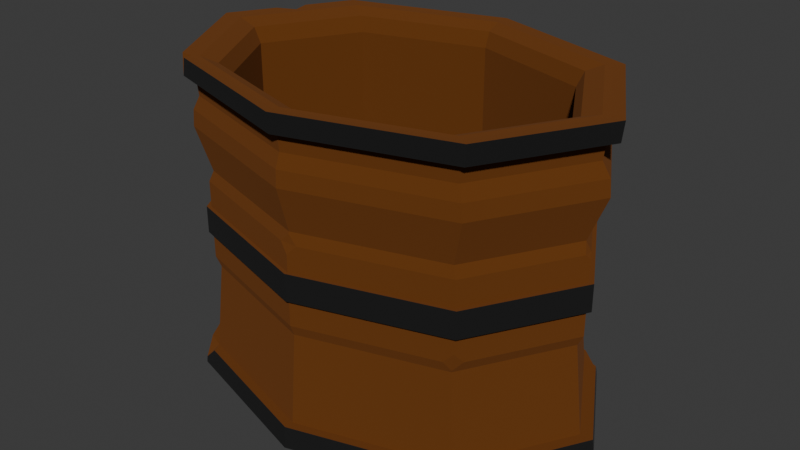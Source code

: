 # Source: catchBarrel.blend  (saved by Blender 4.5.90; exported with 4.5.12 LTS)
import bpy
from mathutils import Matrix  # noqa: F401  (used for matrix-valued properties, if any)

bpy.ops.wm.read_factory_settings(use_empty=True)
scene = bpy.context.scene
scene.name = 'Scene'

# ---- collections
col_collection = bpy.data.collections.new('Collection'); scene.collection.children.link(col_collection)

# ---- materials (node trees are filled in below, after node groups)
mat_material = bpy.data.materials.new('Material')
mat_material.alpha_threshold = 0.0
mat_material.roughness = 0.5
mat_material.line_color = (0.0, 0.0, 0.0, 1.0)
mat_material_002 = bpy.data.materials.new('Material.002')

# ---- material node trees
mat_material.use_nodes = True; mat_material.node_tree.nodes.clear()
_N = mat_material.node_tree.nodes; _L = mat_material.node_tree.links
n0 = _N.new('ShaderNodeOutputMaterial'); n0.name = 'Material Output'; n0.location = (200, 100)
n1 = _N.new('ShaderNodeBsdfPrincipled'); n1.name = 'Principled BSDF'; n1.location = (-200, 100)
n1.inputs[0].default_value = (0.1753, 0.05394, 0.006401, 1.0)
n1.inputs[1].default_value = 0.3591
n1.inputs[2].default_value = 1.0
n1.inputs[3].default_value = 1.45
n1.inputs[7].default_value = 0.2682
_L.new(n1.outputs[0], n0.inputs[0])
n0.is_active_output = True
mat_material_002.use_nodes = True; mat_material_002.node_tree.nodes.clear()
_N = mat_material_002.node_tree.nodes; _L = mat_material_002.node_tree.links
n0 = _N.new('ShaderNodeBsdfPrincipled'); n0.name = 'Principled BSDF'; n0.location = (-183, 86)
n0.inputs[0].default_value = (0.02475, 0.02475, 0.02475, 1.0)
n0.inputs[1].default_value = 0.3955
n0.inputs[2].default_value = 0.2864
n1 = _N.new('ShaderNodeOutputMaterial'); n1.name = 'Material Output'; n1.location = (217, 86)
_L.new(n0.outputs[0], n1.inputs[0])
n1.is_active_output = True

# ---- world
world_world = bpy.data.worlds.new('World'); scene.world = world_world
world_world.use_nodes = True; world_world.node_tree.nodes.clear()
_N = world_world.node_tree.nodes; _L = world_world.node_tree.links
n0 = _N.new('ShaderNodeOutputWorld'); n0.name = 'World Output'; n0.location = (200, 100)
n1 = _N.new('ShaderNodeBackground'); n1.name = 'Background'; n1.location = (-200, 100)
n1.inputs[0].default_value = (0.05088, 0.05088, 0.05088, 1.0)
_L.new(n1.outputs[0], n0.inputs[0])
n0.is_active_output = True
world_world.color = (0.05088, 0.05088, 0.05088)
world_world.sun_shadow_jitter_overblur = 0.0

# ---- meshes
me_cylinder = bpy.data.meshes.new('Cylinder')
me_cylinder.from_pydata([(-0.5529, 1.576e-07, 0.001935), (0.3551, 0.2581, 0.3693), (-0.391, 0.2842, 0.001935), (0.3642, 0.2648, 0.4356), (-1.627e-08, 0.4019, 0.001935), (-1.472e-08, 0.3745, 0.3685), (0.391, 0.2842, 0.001935), (-0.3706, 0.1116, 0.03184), (0.5529, 2.06e-07, 0.001935), (-0.3642, 0.2648, 0.3685), (0.391, -0.2842, 0.001935), (-0.3642, 0.2648, 0.4356), (1.887e-08, -0.4019, 0.001935), (-0.5022, 1.574e-07, 0.4348), (-0.391, -0.2842, 0.001935), (-0.5151, 1.571e-07, 0.3685), (-0.3849, 0.2798, 0.7541), (-0.5498, 1.577e-07, 0.8019), (-1.626e-08, 0.3997, 0.8019), (0.3888, 0.2826, 0.8019), (0.5498, 2.057e-07, 0.8019), (0.3888, -0.2826, 0.8019), (1.869e-08, -0.3997, 0.8019), (-0.307, 0.2232, 0.03184), (-0.4342, 1.612e-07, 0.03184), (-1.224e-08, 0.3156, 0.03184), (0.307, 0.2232, 0.03184), (0.4342, 1.991e-07, 0.03184), (0.307, -0.2232, 0.03184), (1.535e-08, -0.3156, 0.03184), (-0.307, -0.2232, 0.03184), (-0.5022, 1.574e-07, 0.3039), (-0.3551, 0.2581, 0.5003), (-0.3551, 0.2581, 0.3039), (-1.435e-08, 0.3651, 0.5003), (-1.435e-08, 0.3651, 0.3039), (0.3551, 0.2581, 0.5003), (0.5022, 2.013e-07, 0.3039), (0.3551, -0.2581, 0.5003), (1.757e-08, -0.3651, 0.3039), (-0.3551, -0.2581, 0.5003), (-0.3551, -0.2581, 0.3039), (-0.3454, -0.2511, 0.2772), (-0.4884, 1.578e-07, 0.2772), (-0.3454, -0.2511, 0.5269), (-0.3888, 0.2826, 0.8019), (1.698e-08, -0.355, 0.2772), (1.698e-08, -0.355, 0.5269), (0.3454, -0.2511, 0.2772), (0.3454, -0.2511, 0.5269), (0.4884, 2.005e-07, 0.2772), (0.4884, 2.005e-07, 0.5269), (0.3454, 0.2511, 0.2772), (0.3454, 0.2511, 0.5269), (-1.406e-08, 0.355, 0.2772), (-1.406e-08, 0.355, 0.5269), (-0.3454, 0.2511, 0.2772), (-0.3454, 0.2511, 0.5269), (-0.5146, 1.575e-07, 0.7554), (-0.4436, 0.1336, 0.8005), (-1.61e-08, 0.3957, 0.7541), (0.3849, 0.2798, 0.7541), (0.5444, 2.053e-07, 0.7541), (0.3849, -0.2798, 0.7541), (1.85e-08, -0.3957, 0.7541), (-0.3849, -0.2798, 0.7541), (-0.3675, 0.2672, 0.8005), (-0.5197, 1.574e-07, 0.8005), (-1.496e-08, 0.3778, 0.8005), (0.3675, 0.2672, 0.8005), (0.5197, 2.029e-07, 0.8005), (0.3675, -0.2672, 0.8005), (1.807e-08, -0.3778, 0.8005), (-0.3675, -0.2672, 0.8005), (-0.3639, -0.2645, 0.7554), (-0.5444, 1.577e-07, 0.7541), (1.789e-08, -0.3741, 0.7554), (0.3639, -0.2645, 0.7554), (0.5146, 2.025e-07, 0.7554), (0.3639, 0.2645, 0.7554), (-1.481e-08, 0.3741, 0.7554), (-0.3639, 0.2645, 0.7554), (-0.3634, 0.2642, 0.0545), (-1.479e-08, 0.3736, 0.0545), (0.3634, 0.2642, 0.0545), (0.5139, 2.024e-07, 0.0545), (0.3634, -0.2642, 0.0545), (1.787e-08, -0.3736, 0.0545), (-0.3634, -0.2642, 0.0545), (-0.5467, 1.577e-07, 0.05612), (-0.5197, 1.574e-07, 0.003561), (-0.3675, 0.2672, 0.003561), (-1.496e-08, 0.3778, 0.003561), (0.3675, 0.2672, 0.003561), (0.5197, 2.029e-07, 0.003561), (0.3675, -0.2672, 0.003561), (1.807e-08, -0.3778, 0.003561), (-0.3675, -0.2672, 0.003561), (-0.5139, 1.575e-07, 0.0545), (-1.609e-08, 0.3974, 0.05612), (0.5467, 2.055e-07, 0.05612), (0.3866, -0.281, 0.05612), (1.865e-08, -0.3974, 0.05612), (-0.4995, 1.583e-07, 0.8005), (-0.4342, 1.612e-07, 0.7486), (-0.4533, 1.602e-07, 0.7853), (-0.307, 0.2232, 0.7486), (-0.3534, 0.2569, 0.8005), (-0.3206, 0.233, 0.7853), (-1.224e-08, 0.3156, 0.7486), (-1.433e-08, 0.3635, 0.8005), (-1.304e-08, 0.3296, 0.7853), (0.307, 0.2232, 0.7486), (0.3534, 0.2569, 0.8005), (0.3206, 0.233, 0.7853), (0.4342, 1.991e-07, 0.7486), (0.4995, 2.02e-07, 0.8005), (0.4533, 2.002e-07, 0.7853), (0.307, -0.2232, 0.7486), (0.3534, -0.2569, 0.8005), (0.3206, -0.233, 0.7853), (1.535e-08, -0.3156, 0.7486), (1.745e-08, -0.3635, 0.8005), (1.607e-08, -0.3296, 0.7853), (-0.307, -0.2232, 0.7486), (-0.3534, -0.2569, 0.8005), (-0.3206, -0.233, 0.7853), (0.5151, 2.021e-07, 0.4356), (0.5151, 2.021e-07, 0.3685), (0.3642, -0.2648, 0.4356), (0.3551, -0.2581, 0.3693), (1.757e-08, -0.3651, 0.4348), (1.757e-08, -0.3651, 0.3693), (-0.3551, -0.2581, 0.4348), (-0.3551, -0.2581, 0.3693), (0.3551, 0.2581, 0.4348), (0.5022, 2.013e-07, 0.4348), (-0.3551, 0.2581, 0.4348), (-1.435e-08, 0.3651, 0.4348), (-0.5022, 1.574e-07, 0.3693), (-0.3551, 0.2581, 0.3693), (0.3642, 0.2648, 0.3685), (0.5022, 2.013e-07, 0.3693), (-1.435e-08, 0.3651, 0.3693), (0.3642, -0.2648, 0.3685), (0.3551, -0.2581, 0.4348), (1.802e-08, -0.3745, 0.3685), (1.802e-08, -0.3745, 0.4356), (-0.3642, -0.2648, 0.3685), (-0.3642, -0.2648, 0.4356), (-0.5104, -0.008311, 0.4356), (-0.5056, 1.573e-07, 0.435), (-0.5104, 0.008311, 0.4356), (-0.5151, 1.571e-07, 0.4261), (-0.5022, 1.574e-07, 0.4542), (-0.4794, -0.04002, 0.5003), (-0.4884, 1.578e-07, 0.5268), (-0.4794, 0.04002, 0.5003), (0.02235, -0.3583, 0.5003), (1.709e-08, -0.3568, 0.5221), (-0.02235, -0.3583, 0.5003), (1.757e-08, -0.3651, 0.4769), (0.3551, -0.2581, 0.3275), (0.3324, -0.265, 0.3039), (0.3472, -0.2524, 0.2823), (0.3668, -0.2376, 0.3039), (0.3551, 0.2581, 0.3245), (0.3653, 0.2402, 0.3039), (0.3482, 0.2531, 0.285), (0.3353, 0.2641, 0.3039), (-1.472e-08, 0.3745, 0.4288), (-0.006588, 0.3725, 0.4356), (-1.445e-08, 0.3676, 0.435), (0.006588, 0.3725, 0.4356), (-0.4392, 0.1322, 0.7554), (-0.4646, 0.1399, 0.7541), (-0.4265, 0.1284, 0.8005), (-0.387, 0.1165, 0.7853), (-0.3706, 0.1116, 0.7486), (-0.4169, 0.1255, 0.5269), (-0.4172, 0.1491, 0.5003), (-0.4876, 0.1092, 0.8019), (-0.4437, 0.1336, 0.8006), (-0.451, 0.1734, 0.8019), (-0.4657, 0.1402, 0.7651), (-0.3849, -0.2798, 0.7541), (-0.3676, -0.289, 0.8019), (-0.3675, -0.2672, 0.8005), (-0.3977, -0.2669, 0.8019), (0.4963, 0.01042, 0.5003), (0.4884, 2.005e-07, 0.5269), (0.4963, -0.01042, 0.5003), (0.5022, 2.013e-07, 0.4883), (0.3896, 0.2832, 0.01896), (0.3508, 0.2918, 0.05612), (0.3634, 0.2642, 0.0545), (0.4051, 0.2486, 0.05612), (-0.3904, 0.2838, 0.009524), (-0.4098, 0.2403, 0.05612), (-0.3634, 0.2642, 0.0545), (-0.3417, 0.2945, 0.05612), (-0.3897, -0.2833, 0.01755), (-0.3495, -0.2922, 0.05612), (-0.3634, -0.2642, 0.0545), (-0.4058, -0.2473, 0.05612), (-0.5092, 1.576e-07, 0.7084), (-0.3601, 0.2617, 0.7084), (-1.465e-08, 0.3701, 0.7084), (0.3601, 0.2617, 0.7084), (0.5092, 2.021e-07, 0.7084), (0.3601, -0.2617, 0.7084), (1.77e-08, -0.3701, 0.7084), (-0.3601, -0.2617, 0.7084), (-0.4346, 0.1309, 0.7084), (-0.3728, 0.2723, 0.6366), (-0.3711, 0.2707, 0.6767), (0.002881, 0.3854, 0.6366), (0.002117, 0.3831, 0.6767), (0.3786, 0.2723, 0.6366), (0.3754, 0.2707, 0.6766), (0.5342, -0.0008674, 0.6366), (0.5301, -0.0006393, 0.6766), (0.3786, -0.274, 0.6366), (0.3754, -0.272, 0.6766), (0.002881, -0.3871, 0.6366), (0.002119, -0.3844, 0.6766), (-0.3728, -0.274, 0.6366), (-0.3712, -0.272, 0.6767), (-0.4507, 0.1357, 0.6366), (-0.4485, 0.135, 0.6767), (-0.5258, -0.0006371, 0.6767), (-0.5285, -0.0008673, 0.6366)], [], [(16, 45, 18, 60), (60, 18, 19, 61), (61, 19, 20, 62), (62, 20, 21, 63), (63, 21, 22, 64), (128, 127, 129, 144), (90, 91, 92, 93, 94, 95, 96, 97), (32, 180, 179, 57), (31, 139, 140, 33), (146, 147, 149, 148), (39, 132, 134, 41), (144, 129, 147, 146), (141, 3, 127, 128), (23, 7, 24, 30, 29, 28, 27, 26, 25), (33, 140, 143, 35), (41, 134, 139, 31), (103, 176, 59, 67), (88, 42, 43, 98), (87, 46, 42, 88), (86, 48, 46, 87), (85, 50, 48, 86), (84, 52, 50, 85), (83, 54, 52, 84), (138, 34, 36, 135), (82, 56, 54, 83), (137, 32, 34, 138), (98, 43, 56, 82), (41, 31, 43, 42), (39, 41, 42, 46), (36, 34, 55, 53), (33, 35, 54, 56), (34, 32, 57, 55), (31, 33, 56, 43), (212, 74, 58, 205), (211, 76, 74, 212), (210, 77, 76, 211), (209, 78, 77, 210), (208, 79, 78, 209), (207, 80, 79, 208), (206, 81, 80, 207), (213, 174, 81, 206), (18, 45, 66, 68), (19, 18, 68, 69), (20, 19, 69, 70), (21, 20, 70, 71), (22, 21, 71, 72), (65, 75, 58, 74), (64, 65, 74, 76), (63, 64, 76, 77), (62, 63, 77, 78), (61, 62, 78, 79), (60, 61, 79, 80), (16, 60, 80, 81), (175, 16, 81, 174), (8, 100, 101, 10), (10, 101, 102, 12), (0, 2, 91, 90), (2, 4, 92, 91), (4, 6, 93, 92), (6, 8, 94, 93), (8, 10, 95, 94), (10, 12, 96, 95), (12, 14, 97, 96), (14, 0, 90, 97), (101, 100, 85, 86), (102, 101, 86, 87), (176, 103, 105, 177), (177, 105, 104, 178), (110, 107, 108, 111), (111, 108, 106, 109), (113, 110, 111, 114), (114, 111, 109, 112), (116, 113, 114, 117), (117, 114, 112, 115), (119, 116, 117, 120), (120, 117, 115, 118), (122, 119, 120, 123), (123, 120, 118, 121), (125, 122, 123, 126), (126, 123, 121, 124), (103, 125, 126, 105), (105, 126, 124, 104), (178, 104, 24, 7), (176, 107, 66, 59), (104, 124, 30, 24), (125, 103, 67, 73), (107, 110, 68, 66), (109, 106, 23, 25), (110, 113, 69, 68), (112, 109, 25, 26), (113, 116, 70, 69), (115, 112, 26, 27), (116, 119, 71, 70), (118, 115, 27, 28), (119, 122, 72, 71), (121, 118, 28, 29), (122, 125, 73, 72), (124, 121, 29, 30), (127, 3, 135, 136), (108, 177, 178, 106), (15, 9, 140, 139), (141, 128, 142, 1), (106, 178, 7, 23), (9, 5, 143, 140), (5, 141, 1, 143), (128, 144, 130, 142), (129, 127, 136, 145), (144, 146, 132, 130), (147, 129, 145, 131), (146, 148, 134, 132), (149, 147, 131, 133), (148, 15, 139, 134), (150, 151, 152, 153), (15, 153, 152, 11, 9), (151, 150, 149, 133, 13), (11, 152, 151, 13, 137), (148, 149, 150, 153, 15), (154, 155, 156, 157), (13, 154, 157, 180, 32, 137), (180, 157, 156, 179), (133, 40, 155, 154, 13), (156, 155, 40, 44), (158, 159, 160, 161), (145, 38, 158, 161, 131), (131, 161, 160, 40, 133), (159, 158, 38, 49, 47), (40, 160, 159, 47, 44), (162, 163, 164, 165), (37, 142, 130, 162, 165), (37, 165, 164, 48, 50), (163, 162, 130, 132, 39), (164, 163, 39, 46, 48), (166, 167, 168, 169), (35, 143, 1, 166, 169), (35, 169, 168, 52, 54), (167, 166, 1, 142, 37), (168, 167, 37, 50, 52), (170, 171, 172, 173), (5, 170, 173, 3, 141), (3, 173, 172, 138, 135), (9, 11, 171, 170, 5), (172, 171, 11, 137, 138), (107, 176, 177, 108), (75, 175, 174, 58), (205, 58, 174, 213), (181, 182, 183, 184), (75, 17, 181, 184, 175), (182, 181, 17, 67, 59), (175, 184, 183, 45, 16), (45, 183, 182, 59, 66), (185, 186, 187, 188), (65, 185, 188, 17, 75), (17, 188, 187, 73, 67), (64, 22, 186, 185, 65), (187, 186, 22, 72, 73), (189, 190, 191, 192), (135, 36, 189, 192, 136), (136, 192, 191, 38, 145), (190, 189, 36, 53, 51), (38, 191, 190, 51, 49), (193, 194, 195, 196), (6, 193, 196, 100, 8), (100, 196, 195, 84, 85), (4, 99, 194, 193, 6), (195, 194, 99, 83, 84), (197, 198, 199, 200), (2, 197, 200, 99, 4), (99, 200, 199, 82, 83), (0, 89, 198, 197, 2), (199, 198, 89, 98, 82), (201, 202, 203, 204), (14, 201, 204, 89, 0), (89, 204, 203, 88, 98), (12, 102, 202, 201, 14), (203, 202, 102, 87, 88), (227, 230, 231, 226), (225, 227, 226, 224), (223, 225, 224, 222), (221, 223, 222, 220), (219, 221, 220, 218), (217, 219, 218, 216), (215, 217, 216, 214), (229, 215, 214, 228), (230, 229, 228, 231), (179, 228, 214, 57), (215, 206, 207, 217), (57, 214, 216, 55), (229, 213, 206, 215), (217, 207, 208, 219), (55, 216, 218, 53), (219, 208, 209, 221), (53, 218, 220, 51), (221, 209, 210, 223), (51, 220, 222, 49), (223, 210, 211, 225), (49, 222, 224, 47), (225, 211, 212, 227), (47, 224, 226, 44), (227, 212, 205, 230), (44, 226, 231, 156), (156, 231, 228, 179), (230, 205, 213, 229)])
me_cylinder.polygons.foreach_set('material_index', [1, 1, 1, 1, 1, 1, 0, 0, 0, 1, 0, 1, 1, 0, 0, 0, 0, 0, 0, 0, 0, 0, 0, 0, 0, 0, 0, 0, 0, 0, 0, 0, 0, 0, 0, 0, 0, 0, 0, 0, 0, 0, 0, 0, 0, 0, 0, 0, 0, 0, 0, 0, 0, 0, 1, 1, 0, 0, 0, 0, 0, 0, 0, 0, 0, 0, 0, 0, 0, 0, 0, 0, 0, 0, 0, 0, 0, 0, 0, 0, 0, 0, 0, 0, 0, 0, 0, 0, 0, 0, 0, 0, 0, 0, 0, 0, 0, 0, 0, 0, 0, 0, 0, 0, 0, 0, 0, 0, 0, 0, 0, 0, 0, 1, 0, 0, 1, 0, 0, 0, 0, 0, 0, 0, 0, 0, 0, 0, 0, 0, 0, 0, 0, 0, 0, 0, 0, 0, 1, 0, 1, 0, 0, 0, 0, 0, 1, 0, 1, 0, 0, 1, 0, 1, 0, 0, 0, 0, 0, 0, 0, 1, 0, 1, 0, 0, 1, 0, 1, 0, 0, 1, 0, 1, 0, 0, 0, 0, 0, 0, 0, 0, 0, 0, 0, 0, 0, 0, 0, 0, 0, 0, 0, 0, 0, 0, 0, 0, 0, 0, 0, 0])
_uv = me_cylinder.uv_layers.new(name='UVMap')
_uv.uv.foreach_set('vector', [0.875, 0.9725, 0.875, 1.0, 0.75, 1.0, 0.75, 0.9725, 0.75, 0.9725, 0.75, 1.0, 0.625, 1.0, 0.625, 0.9725, 0.625, 0.9725, 0.625, 1.0, 0.5, 1.0, 0.5, 0.9725, 0.5, 0.9725, 0.5, 1.0, 0.375, 1.0, 0.375, 0.9725, 0.375, 0.9725, 0.375, 1.0, 0.25, 1.0, 0.25, 0.9725, 0.5, 0.7287, 0.5, 0.7713, 0.375, 0.7713, 0.375, 0.7287, 0.75, 0.49, 0.9197, 0.4197, 0.99, 0.25, 0.9197, 0.08029, 0.75, 0.01, 0.5803, 0.08029, 0.51, 0.25, 0.5803, 0.4197, 0.875, 0.8138, 0.9278, 0.8138, 0.9375, 0.8333, 0.875, 0.8333, 1.0, 0.6862, 1.0, 0.7287, 0.875, 0.7287, 0.875, 0.6862, 0.25, 0.7287, 0.25, 0.7713, 0.125, 0.7713, 0.125, 0.7287, 0.25, 0.6862, 0.25, 0.7287, 0.125, 0.7287, 0.125, 0.6862, 0.375, 0.7287, 0.375, 0.7713, 0.25, 0.7713, 0.25, 0.7287, 0.625, 0.7287, 0.625, 0.7713, 0.5, 0.7713, 0.5, 0.7287, 0.3918, 0.3918, 0.3209, 0.4211, 0.25, 0.4505, 0.1082, 0.3918, 0.04951, 0.25, 0.1082, 0.1082, 0.25, 0.04951, 0.3918, 0.1082, 0.4505, 0.25, 0.875, 0.6862, 0.875, 0.7287, 0.75, 0.7287, 0.75, 0.6862, 0.125, 0.6862, 0.125, 0.7287, 0.0, 0.7287, 0.0, 0.6862, 0.25, 0.4807, 0.3316, 0.4469, 0.3349, 0.4549, 0.25, 0.49, 0.125, 0.531, 0.125, 0.6667, 0.0, 0.6667, 0.0, 0.531, 0.25, 0.531, 0.25, 0.6667, 0.125, 0.6667, 0.125, 0.531, 0.375, 0.531, 0.375, 0.6667, 0.25, 0.6667, 0.25, 0.531, 0.5, 0.531, 0.5, 0.6667, 0.375, 0.6667, 0.375, 0.531, 0.625, 0.531, 0.625, 0.6667, 0.5, 0.6667, 0.5, 0.531, 0.75, 0.531, 0.75, 0.6667, 0.625, 0.6667, 0.625, 0.531, 0.75, 0.7713, 0.75, 0.8138, 0.625, 0.8138, 0.625, 0.7713, 0.875, 0.531, 0.875, 0.6667, 0.75, 0.6667, 0.75, 0.531, 0.875, 0.7713, 0.875, 0.8138, 0.75, 0.8138, 0.75, 0.7713, 1.0, 0.531, 1.0, 0.6667, 0.875, 0.6667, 0.875, 0.531, 0.125, 0.6862, 0.0, 0.6862, 0.0, 0.6667, 0.125, 0.6667, 0.25, 0.6862, 0.125, 0.6862, 0.125, 0.6667, 0.25, 0.6667, 0.625, 0.8138, 0.75, 0.8138, 0.75, 0.8333, 0.625, 0.8333, 0.875, 0.6862, 0.75, 0.6862, 0.75, 0.6667, 0.875, 0.6667, 0.75, 0.8138, 0.875, 0.8138, 0.875, 0.8333, 0.75, 0.8333, 1.0, 0.6862, 0.875, 0.6862, 0.875, 0.6667, 1.0, 0.6667, 0.125, 0.9439, 0.125, 0.9725, 0.0, 0.9725, 0.0, 0.9439, 0.25, 0.9439, 0.25, 0.9725, 0.125, 0.9725, 0.125, 0.9439, 0.375, 0.9439, 0.375, 0.9725, 0.25, 0.9725, 0.25, 0.9439, 0.5, 0.9439, 0.5, 0.9725, 0.375, 0.9725, 0.375, 0.9439, 0.625, 0.9439, 0.625, 0.9725, 0.5, 0.9725, 0.5, 0.9439, 0.75, 0.9439, 0.75, 0.9725, 0.625, 0.9725, 0.625, 0.9439, 0.875, 0.9439, 0.875, 0.9725, 0.75, 0.9725, 0.75, 0.9439, 0.9375, 0.9439, 0.9375, 0.9725, 0.875, 0.9725, 0.875, 0.9439, 0.75, 1.0, 0.875, 1.0, 0.875, 1.0, 0.75, 1.0, 0.625, 1.0, 0.75, 1.0, 0.75, 1.0, 0.625, 1.0, 0.5, 1.0, 0.625, 1.0, 0.625, 1.0, 0.5, 1.0, 0.375, 1.0, 0.5, 1.0, 0.5, 1.0, 0.375, 1.0, 0.25, 1.0, 0.375, 1.0, 0.375, 1.0, 0.25, 1.0, 0.125, 0.9725, 0.0, 0.9725, 0.0, 0.9725, 0.125, 0.9725, 0.25, 0.9725, 0.125, 0.9725, 0.125, 0.9725, 0.25, 0.9725, 0.375, 0.9725, 0.25, 0.9725, 0.25, 0.9725, 0.375, 0.9725, 0.5, 0.9725, 0.375, 0.9725, 0.375, 0.9725, 0.5, 0.9725, 0.625, 0.9725, 0.5, 0.9725, 0.5, 0.9725, 0.625, 0.9725, 0.75, 0.9725, 0.625, 0.9725, 0.625, 0.9725, 0.75, 0.9725, 0.875, 0.9725, 0.75, 0.9725, 0.75, 0.9725, 0.875, 0.9725, 0.9375, 0.9725, 0.875, 0.9725, 0.875, 0.9725, 0.9375, 0.9725, 0.5, 0.5, 0.5, 0.531, 0.375, 0.531, 0.375, 0.5, 0.375, 0.5, 0.375, 0.531, 0.25, 0.531, 0.25, 0.5, 1.0, 0.5, 0.875, 0.5, 0.875, 0.5, 1.0, 0.5, 0.875, 0.5, 0.75, 0.5, 0.75, 0.5, 0.875, 0.5, 0.75, 0.5, 0.625, 0.5, 0.625, 0.5, 0.75, 0.5, 0.625, 0.5, 0.5, 0.5, 0.5, 0.5, 0.625, 0.5, 0.5, 0.5, 0.375, 0.5, 0.375, 0.5, 0.5, 0.5, 0.375, 0.5, 0.25, 0.5, 0.25, 0.5, 0.375, 0.5, 0.25, 0.5, 0.125, 0.5, 0.125, 0.5, 0.25, 0.5, 0.125, 0.5, 0.0, 0.5, 0.0, 0.5, 0.125, 0.5, 0.375, 0.531, 0.5, 0.531, 0.5, 0.531, 0.375, 0.531, 0.25, 0.531, 0.375, 0.531, 0.375, 0.531, 0.25, 0.531, 0.3316, 0.4469, 0.25, 0.4807, 0.25, 0.4505, 0.3209, 0.4211, 0.3209, 0.4211, 0.25, 0.4505, 0.25, 0.4505, 0.3209, 0.4211, 0.4809, 0.25, 0.4132, 0.4132, 0.3918, 0.3918, 0.4505, 0.25, 0.4505, 0.25, 0.3918, 0.3918, 0.3918, 0.3918, 0.4505, 0.25, 0.4132, 0.08682, 0.4809, 0.25, 0.4505, 0.25, 0.3918, 0.1082, 0.3918, 0.1082, 0.4505, 0.25, 0.4505, 0.25, 0.3918, 0.1082, 0.25, 0.01933, 0.4132, 0.08682, 0.3918, 0.1082, 0.25, 0.04951, 0.25, 0.04951, 0.3918, 0.1082, 0.3918, 0.1082, 0.25, 0.04951, 0.08682, 0.08682, 0.25, 0.01933, 0.25, 0.04951, 0.1082, 0.1082, 0.1082, 0.1082, 0.25, 0.04951, 0.25, 0.04951, 0.1082, 0.1082, 0.01907, 0.25, 0.08682, 0.08682, 0.1082, 0.1082, 0.04951, 0.25, 0.04951, 0.25, 0.1082, 0.1082, 0.1082, 0.1082, 0.04951, 0.25, 0.08682, 0.4132, 0.01907, 0.25, 0.04951, 0.25, 0.1082, 0.3918, 0.1082, 0.3918, 0.04951, 0.25, 0.04951, 0.25, 0.1082, 0.3918, 0.25, 0.4807, 0.08682, 0.4132, 0.1082, 0.3918, 0.25, 0.4505, 0.25, 0.4505, 0.1082, 0.3918, 0.1082, 0.3918, 0.25, 0.4505, 0.3209, 0.4211, 0.25, 0.4505, 0.25, 0.4505, 0.3209, 0.4211, 0.3316, 0.4469, 0.4132, 0.4132, 0.4197, 0.4197, 0.3349, 0.4549, 0.25, 0.4505, 0.1082, 0.3918, 0.1082, 0.3918, 0.25, 0.4505, 0.08682, 0.4132, 0.25, 0.4807, 0.25, 0.49, 0.08029, 0.4197, 0.4132, 0.4132, 0.4809, 0.25, 0.49, 0.25, 0.4197, 0.4197, 0.4505, 0.25, 0.3918, 0.3918, 0.3918, 0.3918, 0.4505, 0.25, 0.4809, 0.25, 0.4132, 0.08682, 0.4197, 0.08029, 0.49, 0.25, 0.3918, 0.1082, 0.4505, 0.25, 0.4505, 0.25, 0.3918, 0.1082, 0.4132, 0.08682, 0.25, 0.01933, 0.25, 0.01, 0.4197, 0.08029, 0.25, 0.04951, 0.3918, 0.1082, 0.3918, 0.1082, 0.25, 0.04951, 0.25, 0.01933, 0.08682, 0.08682, 0.08029, 0.08029, 0.25, 0.01, 0.1082, 0.1082, 0.25, 0.04951, 0.25, 0.04951, 0.1082, 0.1082, 0.08682, 0.08682, 0.01907, 0.25, 0.01, 0.25, 0.08029, 0.08029, 0.04951, 0.25, 0.1082, 0.1082, 0.1082, 0.1082, 0.04951, 0.25, 0.01907, 0.25, 0.08682, 0.4132, 0.08029, 0.4197, 0.01, 0.25, 0.1082, 0.3918, 0.04951, 0.25, 0.04951, 0.25, 0.1082, 0.3918, 0.5, 0.7713, 0.625, 0.7713, 0.625, 0.7713, 0.5, 0.7713, 0.3918, 0.3918, 0.3209, 0.4211, 0.3209, 0.4211, 0.3918, 0.3918, 1.0, 0.7287, 0.875, 0.7287, 0.875, 0.7287, 1.0, 0.7287, 0.625, 0.7287, 0.5, 0.7287, 0.5, 0.7287, 0.625, 0.7287, 0.3918, 0.3918, 0.3209, 0.4211, 0.3209, 0.4211, 0.3918, 0.3918, 0.875, 0.7287, 0.75, 0.7287, 0.75, 0.7287, 0.875, 0.7287, 0.75, 0.7287, 0.625, 0.7287, 0.625, 0.7287, 0.75, 0.7287, 0.5, 0.7287, 0.375, 0.7287, 0.375, 0.7287, 0.5, 0.7287, 0.375, 0.7713, 0.5, 0.7713, 0.5, 0.7713, 0.375, 0.7713, 0.375, 0.7287, 0.25, 0.7287, 0.25, 0.7287, 0.375, 0.7287, 0.25, 0.7713, 0.375, 0.7713, 0.375, 0.7713, 0.25, 0.7713, 0.25, 0.7287, 0.125, 0.7287, 0.125, 0.7287, 0.25, 0.7287, 0.125, 0.7713, 0.25, 0.7713, 0.25, 0.7713, 0.125, 0.7713, 0.125, 0.7287, 0.0, 0.7287, 0.0, 0.7287, 0.125, 0.7287, 0.003924, 0.7713, 0.0, 0.7713, 0.9961, 0.7713, 0.005296, 0.7652, 1.0, 0.7287, 1.0, 0.7652, 0.9961, 0.7713, 0.875, 0.7713, 0.875, 0.7287, 0.0, 0.7713, 0.003924, 0.7713, 0.125, 0.7713, 0.125, 0.7713, 0.0, 0.7713, 0.875, 0.7713, 0.9961, 0.7713, 1.0, 0.7713, 1.0, 0.7713, 0.875, 0.7713, 0.125, 0.7287, 0.125, 0.7713, 0.003924, 0.7713, 0.005296, 0.7652, 0.0, 0.7287, 1.0, 0.7839, 0.01938, 0.8138, 0.7271, 0.8333, 0.9806, 0.8138, 1.0, 0.7713, 1.0, 0.7839, 0.9806, 0.8138, 0.9278, 0.8138, 0.875, 0.8138, 0.875, 0.7713, 0.9278, 0.8138, 0.9806, 0.8138, 1.0, 0.8333, 0.9375, 0.8333, 0.125, 0.7713, 0.125, 0.8138, 0.01938, 0.8138, 0.0, 0.7839, 0.0, 0.7713, 0.0, 0.8333, 0.01938, 0.8138, 0.125, 0.8138, 0.125, 0.8333, 0.2579, 0.8138, 0.25, 0.8298, 0.2421, 0.8138, 0.25, 0.7986, 0.375, 0.7713, 0.375, 0.8138, 0.2579, 0.8138, 0.25, 0.7986, 0.25, 0.7713, 0.25, 0.7713, 0.25, 0.7986, 0.2421, 0.8138, 0.125, 0.8138, 0.125, 0.7713, 0.25, 0.8298, 0.2579, 0.8138, 0.375, 0.8138, 0.375, 0.8333, 0.25, 0.8333, 0.125, 0.8138, 0.2421, 0.8138, 0.25, 0.8298, 0.25, 0.8333, 0.125, 0.8333, 0.375, 0.7016, 0.367, 0.6862, 0.375, 0.6704, 0.385, 0.6862, 0.5, 0.6862, 0.5, 0.7287, 0.375, 0.7287, 0.375, 0.7016, 0.385, 0.6862, 0.5, 0.6862, 0.385, 0.6862, 0.375, 0.6704, 0.375, 0.6667, 0.5, 0.6667, 0.367, 0.6862, 0.375, 0.7016, 0.375, 0.7287, 0.25, 0.7287, 0.25, 0.6862, 0.375, 0.6704, 0.367, 0.6862, 0.25, 0.6862, 0.25, 0.6667, 0.375, 0.6667, 0.625, 0.6997, 0.6163, 0.6862, 0.625, 0.6724, 0.632, 0.6862, 0.75, 0.6862, 0.75, 0.7287, 0.625, 0.7287, 0.625, 0.6997, 0.632, 0.6862, 0.75, 0.6862, 0.632, 0.6862, 0.625, 0.6724, 0.625, 0.6667, 0.75, 0.6667, 0.6163, 0.6862, 0.625, 0.6997, 0.625, 0.7287, 0.5, 0.7287, 0.5, 0.6862, 0.625, 0.6724, 0.6163, 0.6862, 0.5, 0.6862, 0.5, 0.6667, 0.625, 0.6667, 0.75, 0.7669, 0.7523, 0.7713, 0.75, 0.7713, 0.7477, 0.7713, 0.75, 0.7287, 0.75, 0.7669, 0.7477, 0.7713, 0.625, 0.7713, 0.625, 0.7287, 0.625, 0.7713, 0.7477, 0.7713, 0.75, 0.7713, 0.75, 0.7713, 0.625, 0.7713, 0.875, 0.7287, 0.875, 0.7713, 0.7523, 0.7713, 0.75, 0.7669, 0.75, 0.7287, 0.75, 0.7713, 0.7523, 0.7713, 0.875, 0.7713, 0.875, 0.7713, 0.75, 0.7713, 0.4132, 0.4132, 0.3316, 0.4469, 0.3209, 0.4211, 0.3918, 0.3918, 1.0, 0.9725, 0.9375, 0.9725, 0.9375, 0.9725, 1.0, 0.9725, 1.0, 0.9439, 1.0, 0.9725, 0.9375, 0.9725, 0.9375, 0.9439, 0.9517, 1.0, 0.9375, 1.0, 0.9233, 1.0, 0.9375, 0.9788, 1.0, 0.9725, 1.0, 1.0, 0.9517, 1.0, 0.9375, 0.9788, 0.9375, 0.9725, 0.9375, 1.0, 0.9517, 1.0, 1.0, 1.0, 1.0, 1.0, 0.9375, 1.0, 0.9375, 0.9725, 0.9375, 0.9788, 0.9233, 1.0, 0.875, 1.0, 0.875, 0.9725, 0.875, 1.0, 0.9233, 1.0, 0.9375, 1.0, 0.9375, 1.0, 0.875, 1.0, 0.125, 0.9725, 0.1318, 1.0, 0.125, 1.0, 0.1181, 1.0, 0.125, 0.9725, 0.125, 0.9725, 0.1181, 1.0, 0.0, 1.0, 0.0, 0.9725, 0.0, 1.0, 0.1181, 1.0, 0.125, 1.0, 0.125, 1.0, 0.0, 1.0, 0.25, 0.9725, 0.25, 1.0, 0.1318, 1.0, 0.125, 0.9725, 0.125, 0.9725, 0.125, 1.0, 0.1318, 1.0, 0.25, 1.0, 0.25, 1.0, 0.125, 1.0, 0.505, 0.8138, 0.5, 0.8333, 0.495, 0.8138, 0.5, 0.806, 0.625, 0.7713, 0.625, 0.8138, 0.505, 0.8138, 0.5, 0.806, 0.5, 0.7713, 0.5, 0.7713, 0.5, 0.806, 0.495, 0.8138, 0.375, 0.8138, 0.375, 0.7713, 0.5, 0.8333, 0.505, 0.8138, 0.625, 0.8138, 0.625, 0.8333, 0.5, 0.8333, 0.375, 0.8138, 0.495, 0.8138, 0.5, 0.8333, 0.5, 0.8333, 0.375, 0.8333, 0.625, 0.5097, 0.6366, 0.531, 0.625, 0.531, 0.6106, 0.531, 0.625, 0.5, 0.625, 0.5097, 0.6106, 0.531, 0.5, 0.531, 0.5, 0.5, 0.5, 0.531, 0.6106, 0.531, 0.625, 0.531, 0.625, 0.531, 0.5, 0.531, 0.75, 0.5, 0.75, 0.531, 0.6366, 0.531, 0.625, 0.5097, 0.625, 0.5, 0.625, 0.531, 0.6366, 0.531, 0.75, 0.531, 0.75, 0.531, 0.625, 0.531, 0.875, 0.5043, 0.8931, 0.531, 0.875, 0.531, 0.8605, 0.531, 0.875, 0.5, 0.875, 0.5043, 0.8605, 0.531, 0.75, 0.531, 0.75, 0.5, 0.75, 0.531, 0.8605, 0.531, 0.875, 0.531, 0.875, 0.531, 0.75, 0.531, 1.0, 0.5, 1.0, 0.531, 0.8931, 0.531, 0.875, 0.5043, 0.875, 0.5, 0.875, 0.531, 0.8931, 0.531, 1.0, 0.531, 1.0, 0.531, 0.875, 0.531, 0.125, 0.5089, 0.137, 0.531, 0.125, 0.531, 0.11, 0.531, 0.125, 0.5, 0.125, 0.5089, 0.11, 0.531, 0.0, 0.531, 0.0, 0.5, 0.0, 0.531, 0.11, 0.531, 0.125, 0.531, 0.125, 0.531, 0.0, 0.531, 0.25, 0.5, 0.25, 0.531, 0.137, 0.531, 0.125, 0.5089, 0.125, 0.5, 0.125, 0.531, 0.137, 0.531, 0.25, 0.531, 0.25, 0.531, 0.125, 0.531, 0.125, 0.9246, 0.0, 0.9246, 0.0, 0.9002, 0.125, 0.9002, 0.25, 0.9245, 0.125, 0.9246, 0.125, 0.9002, 0.25, 0.9002, 0.375, 0.9245, 0.25, 0.9245, 0.25, 0.9002, 0.375, 0.9002, 0.5, 0.9245, 0.375, 0.9245, 0.375, 0.9002, 0.5, 0.9002, 0.625, 0.9245, 0.5, 0.9245, 0.5, 0.9002, 0.625, 0.9002, 0.75, 0.9246, 0.625, 0.9245, 0.625, 0.9002, 0.75, 0.9002, 0.875, 0.9246, 0.75, 0.9246, 0.75, 0.9002, 0.875, 0.9002, 0.9375, 0.9246, 0.875, 0.9246, 0.875, 0.9002, 0.9375, 0.9002, 1.0, 0.9246, 0.9375, 0.9246, 0.9375, 0.9002, 1.0, 0.9002, 0.9375, 0.8333, 0.9375, 0.9002, 0.875, 0.9002, 0.875, 0.8333, 0.875, 0.9246, 0.875, 0.9439, 0.75, 0.9439, 0.75, 0.9246, 0.875, 0.8333, 0.875, 0.9002, 0.75, 0.9002, 0.75, 0.8333, 0.9375, 0.9246, 0.9375, 0.9439, 0.875, 0.9439, 0.875, 0.9246, 0.75, 0.9246, 0.75, 0.9439, 0.625, 0.9439, 0.625, 0.9245, 0.75, 0.8333, 0.75, 0.9002, 0.625, 0.9002, 0.625, 0.8333, 0.625, 0.9245, 0.625, 0.9439, 0.5, 0.9439, 0.5, 0.9245, 0.625, 0.8333, 0.625, 0.9002, 0.5, 0.9002, 0.5, 0.8333, 0.5, 0.9245, 0.5, 0.9439, 0.375, 0.9439, 0.375, 0.9245, 0.5, 0.8333, 0.5, 0.9002, 0.375, 0.9002, 0.375, 0.8333, 0.375, 0.9245, 0.375, 0.9439, 0.25, 0.9439, 0.25, 0.9245, 0.375, 0.8333, 0.375, 0.9002, 0.25, 0.9002, 0.25, 0.8333, 0.25, 0.9245, 0.25, 0.9439, 0.125, 0.9439, 0.125, 0.9246, 0.25, 0.8333, 0.25, 0.9002, 0.125, 0.9002, 0.125, 0.8333, 0.125, 0.9246, 0.125, 0.9439, 0.0, 0.9439, 0.0, 0.9246, 0.125, 0.8333, 0.125, 0.9002, 0.0, 0.9002, 0.0, 0.8333, 1.0, 0.8333, 1.0, 0.9002, 0.9375, 0.9002, 0.9375, 0.8333, 1.0, 0.9246, 1.0, 0.9439, 0.9375, 0.9439, 0.9375, 0.9246])
me_cylinder.materials.append(mat_material)
me_cylinder.materials.append(mat_material_002)
me_cylinder.update()

# ---- objects
ob_cylinder = bpy.data.objects.new('Cylinder', me_cylinder)

# ---- transforms, parenting, visibility, modifiers, constraints
ob_cylinder.location = (0.0, 0.0, 0.0)

# ---- collection membership
col_collection.objects.link(ob_cylinder)

# ---- scene / render settings (as saved in the file)
scene.frame_start = 1; scene.frame_end = 250; scene.frame_set(214)
scene.render.engine = 'BLENDER_EEVEE_NEXT'
bpy.context.view_layer.update()

# ---- added for rendering (the .blend has no active camera and no usable light): camera, sun
cam_auto = bpy.data.cameras.new('AutoCamera')
cam_auto.lens = 50.0
cam_auto.sensor_width = 36.0
cam_auto.clip_end = 1000.0
ob_auto_camera = bpy.data.objects.new('AutoCamera', cam_auto)
scene.collection.objects.link(ob_auto_camera)
ob_auto_camera.location = (1.46552, -1.75863, 1.57431)
ob_auto_camera.rotation_euler = (1.09748, -7.21219e-08, 0.694738)
scene.camera = ob_auto_camera
light_auto_sun = bpy.data.lights.new('AutoSun', 'SUN')
light_auto_sun.energy = 3.0
light_auto_sun.angle = 0.0523599
ob_auto_sun = bpy.data.objects.new('AutoSun', light_auto_sun)
scene.collection.objects.link(ob_auto_sun)
ob_auto_sun.rotation_euler = (0.872665, 0.174533, 0.523599)
bpy.context.view_layer.update()
